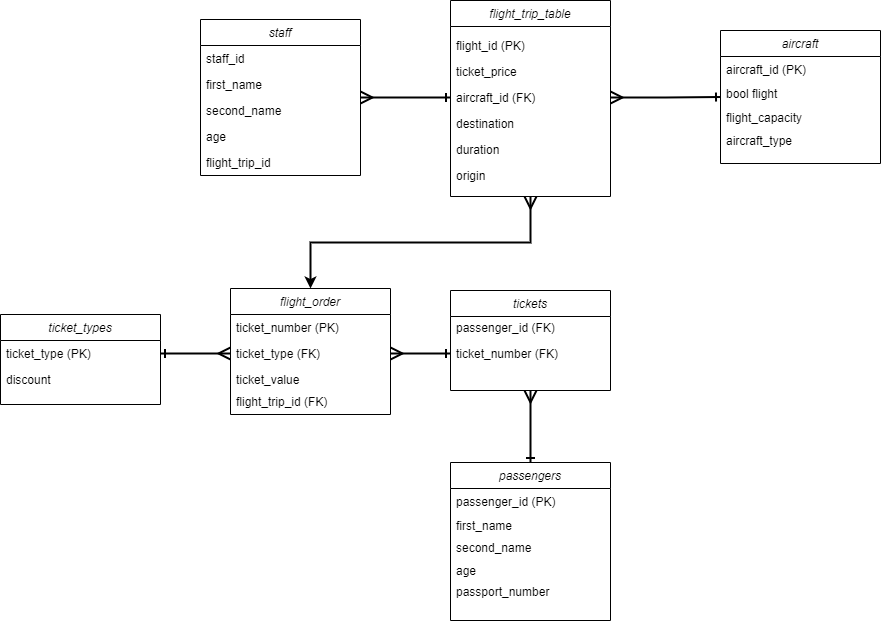

The diagram above was exported from draw.io. Its source (the exported page's mxGraphModel, read from the mxfile embedded in the PNG):
<mxGraphModel dx="1909" dy="1143" grid="1" gridSize="10" guides="1" tooltips="1" connect="1" arrows="1" fold="1" page="1" pageScale="1" pageWidth="1169" pageHeight="827" math="0" shadow="0">
  <root>
    <mxCell id="WIyWlLk6GJQsqaUBKTNV-0" />
    <mxCell id="WIyWlLk6GJQsqaUBKTNV-1" parent="WIyWlLk6GJQsqaUBKTNV-0" />
    <mxCell id="tL8S8vgxzw9MluHzjDjj-53" value="" style="group;" parent="WIyWlLk6GJQsqaUBKTNV-1" vertex="1" connectable="0">
      <mxGeometry x="-574" y="400" width="160" height="100" as="geometry" />
    </mxCell>
    <mxCell id="tL8S8vgxzw9MluHzjDjj-48" value="tickets" style="swimlane;fontStyle=2;align=center;verticalAlign=top;childLayout=stackLayout;horizontal=1;startSize=26;horizontalStack=0;resizeParent=1;resizeLast=0;collapsible=1;marginBottom=0;rounded=0;shadow=0;strokeWidth=1;" parent="tL8S8vgxzw9MluHzjDjj-53" vertex="1">
      <mxGeometry width="160" height="100" as="geometry">
        <mxRectangle x="230" y="140" width="160" height="26" as="alternateBounds" />
      </mxGeometry>
    </mxCell>
    <mxCell id="tL8S8vgxzw9MluHzjDjj-49" value="passenger_id (FK)" style="text;align=left;verticalAlign=top;spacingLeft=4;spacingRight=4;overflow=hidden;rotatable=0;points=[[0,0.5],[1,0.5]];portConstraint=eastwest;" parent="tL8S8vgxzw9MluHzjDjj-53" vertex="1">
      <mxGeometry y="24" width="160" height="26" as="geometry" />
    </mxCell>
    <mxCell id="tL8S8vgxzw9MluHzjDjj-50" value="ticket_number (FK)" style="text;align=left;verticalAlign=top;spacingLeft=4;spacingRight=4;overflow=hidden;rotatable=0;points=[[0,0.5],[1,0.5]];portConstraint=eastwest;" parent="tL8S8vgxzw9MluHzjDjj-53" vertex="1">
      <mxGeometry y="50" width="160" height="26" as="geometry" />
    </mxCell>
    <mxCell id="tL8S8vgxzw9MluHzjDjj-101" value="staff" style="swimlane;fontStyle=2;align=center;verticalAlign=top;childLayout=stackLayout;horizontal=1;startSize=26;horizontalStack=0;resizeParent=1;resizeLast=0;collapsible=1;marginBottom=0;rounded=0;shadow=0;strokeWidth=1;" parent="WIyWlLk6GJQsqaUBKTNV-1" vertex="1">
      <mxGeometry x="-824" y="129" width="160" height="156" as="geometry">
        <mxRectangle x="230" y="140" width="160" height="26" as="alternateBounds" />
      </mxGeometry>
    </mxCell>
    <mxCell id="tL8S8vgxzw9MluHzjDjj-102" value="staff_id" style="text;align=left;verticalAlign=top;spacingLeft=4;spacingRight=4;overflow=hidden;rotatable=0;points=[[0,0.5],[1,0.5]];portConstraint=eastwest;" parent="tL8S8vgxzw9MluHzjDjj-101" vertex="1">
      <mxGeometry y="26" width="160" height="26" as="geometry" />
    </mxCell>
    <mxCell id="tL8S8vgxzw9MluHzjDjj-103" value="first_name" style="text;align=left;verticalAlign=top;spacingLeft=4;spacingRight=4;overflow=hidden;rotatable=0;points=[[0,0.5],[1,0.5]];portConstraint=eastwest;" parent="tL8S8vgxzw9MluHzjDjj-101" vertex="1">
      <mxGeometry y="52" width="160" height="26" as="geometry" />
    </mxCell>
    <mxCell id="09slSfdneBY52mro02AB-3" value="second_name" style="text;align=left;verticalAlign=top;spacingLeft=4;spacingRight=4;overflow=hidden;rotatable=0;points=[[0,0.5],[1,0.5]];portConstraint=eastwest;" parent="tL8S8vgxzw9MluHzjDjj-101" vertex="1">
      <mxGeometry y="78" width="160" height="26" as="geometry" />
    </mxCell>
    <mxCell id="tL8S8vgxzw9MluHzjDjj-104" value="age" style="text;align=left;verticalAlign=top;spacingLeft=4;spacingRight=4;overflow=hidden;rotatable=0;points=[[0,0.5],[1,0.5]];portConstraint=eastwest;rounded=0;shadow=0;html=0;" parent="tL8S8vgxzw9MluHzjDjj-101" vertex="1">
      <mxGeometry y="104" width="160" height="26" as="geometry" />
    </mxCell>
    <mxCell id="oNlPgNqPv0X6PBnze9_G-14" value="flight_trip_id" style="text;align=left;verticalAlign=top;spacingLeft=4;spacingRight=4;overflow=hidden;rotatable=0;points=[[0,0.5],[1,0.5]];portConstraint=eastwest;rounded=0;shadow=0;html=0;" parent="tL8S8vgxzw9MluHzjDjj-101" vertex="1">
      <mxGeometry y="130" width="160" height="26" as="geometry" />
    </mxCell>
    <mxCell id="tL8S8vgxzw9MluHzjDjj-105" value="" style="group" parent="WIyWlLk6GJQsqaUBKTNV-1" vertex="1" connectable="0">
      <mxGeometry x="-304" y="140" width="160" height="133" as="geometry" />
    </mxCell>
    <mxCell id="tL8S8vgxzw9MluHzjDjj-70" value="" style="group" parent="tL8S8vgxzw9MluHzjDjj-105" vertex="1" connectable="0">
      <mxGeometry width="160" height="133" as="geometry" />
    </mxCell>
    <mxCell id="tL8S8vgxzw9MluHzjDjj-71" value="aircraft" style="swimlane;fontStyle=2;align=center;verticalAlign=top;childLayout=stackLayout;horizontal=1;startSize=26;horizontalStack=0;resizeParent=1;resizeLast=0;collapsible=1;marginBottom=0;rounded=0;shadow=0;strokeWidth=1;" parent="tL8S8vgxzw9MluHzjDjj-70" vertex="1">
      <mxGeometry width="160" height="133" as="geometry">
        <mxRectangle x="230" y="140" width="160" height="26" as="alternateBounds" />
      </mxGeometry>
    </mxCell>
    <mxCell id="tL8S8vgxzw9MluHzjDjj-72" value="aircraft_id (PK)" style="text;align=left;verticalAlign=top;spacingLeft=4;spacingRight=4;overflow=hidden;rotatable=0;points=[[0,0.5],[1,0.5]];portConstraint=eastwest;" parent="tL8S8vgxzw9MluHzjDjj-71" vertex="1">
      <mxGeometry y="26" width="160" height="24" as="geometry" />
    </mxCell>
    <mxCell id="tL8S8vgxzw9MluHzjDjj-73" value="bool flight" style="text;align=left;verticalAlign=top;spacingLeft=4;spacingRight=4;overflow=hidden;rotatable=0;points=[[0,0.5],[1,0.5]];portConstraint=eastwest;" parent="tL8S8vgxzw9MluHzjDjj-71" vertex="1">
      <mxGeometry y="50" width="160" height="23.5" as="geometry" />
    </mxCell>
    <mxCell id="tL8S8vgxzw9MluHzjDjj-74" value="flight_capacity" style="text;align=left;verticalAlign=top;spacingLeft=4;spacingRight=4;overflow=hidden;rotatable=0;points=[[0,0.5],[1,0.5]];portConstraint=eastwest;" parent="tL8S8vgxzw9MluHzjDjj-71" vertex="1">
      <mxGeometry y="73.5" width="160" height="23" as="geometry" />
    </mxCell>
    <mxCell id="oNlPgNqPv0X6PBnze9_G-0" value="aircraft_type" style="text;align=left;verticalAlign=top;spacingLeft=4;spacingRight=4;overflow=hidden;rotatable=0;points=[[0,0.5],[1,0.5]];portConstraint=eastwest;" parent="tL8S8vgxzw9MluHzjDjj-71" vertex="1">
      <mxGeometry y="96.5" width="160" height="23" as="geometry" />
    </mxCell>
    <mxCell id="tL8S8vgxzw9MluHzjDjj-107" value="" style="group" parent="WIyWlLk6GJQsqaUBKTNV-1" vertex="1" connectable="0">
      <mxGeometry x="-574" y="572" width="160" height="158" as="geometry" />
    </mxCell>
    <mxCell id="zkfFHV4jXpPFQw0GAbJ--0" value="passengers" style="swimlane;fontStyle=2;align=center;verticalAlign=top;childLayout=stackLayout;horizontal=1;startSize=26;horizontalStack=0;resizeParent=1;resizeLast=0;collapsible=1;marginBottom=0;rounded=0;shadow=0;strokeWidth=1;" parent="tL8S8vgxzw9MluHzjDjj-107" vertex="1">
      <mxGeometry width="160" height="158" as="geometry">
        <mxRectangle x="230" y="140" width="160" height="26" as="alternateBounds" />
      </mxGeometry>
    </mxCell>
    <mxCell id="zkfFHV4jXpPFQw0GAbJ--1" value="passenger_id (PK)" style="text;align=left;verticalAlign=top;spacingLeft=4;spacingRight=4;overflow=hidden;rotatable=0;points=[[0,0.5],[1,0.5]];portConstraint=eastwest;" parent="zkfFHV4jXpPFQw0GAbJ--0" vertex="1">
      <mxGeometry y="26" width="160" height="24" as="geometry" />
    </mxCell>
    <mxCell id="tL8S8vgxzw9MluHzjDjj-41" value="first_name" style="text;align=left;verticalAlign=top;spacingLeft=4;spacingRight=4;overflow=hidden;rotatable=0;points=[[0,0.5],[1,0.5]];portConstraint=eastwest;" parent="zkfFHV4jXpPFQw0GAbJ--0" vertex="1">
      <mxGeometry y="50" width="160" height="22.4" as="geometry" />
    </mxCell>
    <mxCell id="09slSfdneBY52mro02AB-2" value="second_name" style="text;align=left;verticalAlign=top;spacingLeft=4;spacingRight=4;overflow=hidden;rotatable=0;points=[[0,0.5],[1,0.5]];portConstraint=eastwest;" parent="zkfFHV4jXpPFQw0GAbJ--0" vertex="1">
      <mxGeometry y="72.4" width="160" height="22.4" as="geometry" />
    </mxCell>
    <mxCell id="zkfFHV4jXpPFQw0GAbJ--2" value="age" style="text;align=left;verticalAlign=top;spacingLeft=4;spacingRight=4;overflow=hidden;rotatable=0;points=[[0,0.5],[1,0.5]];portConstraint=eastwest;rounded=0;shadow=0;html=0;" parent="zkfFHV4jXpPFQw0GAbJ--0" vertex="1">
      <mxGeometry y="94.80000000000001" width="160" height="20.8" as="geometry" />
    </mxCell>
    <mxCell id="tL8S8vgxzw9MluHzjDjj-106" value="passport_number" style="text;align=left;verticalAlign=top;spacingLeft=4;spacingRight=4;overflow=hidden;rotatable=0;points=[[0,0.5],[1,0.5]];portConstraint=eastwest;rounded=0;shadow=0;html=0;" parent="zkfFHV4jXpPFQw0GAbJ--0" vertex="1">
      <mxGeometry y="115.60000000000001" width="160" height="28.46" as="geometry" />
    </mxCell>
    <mxCell id="tL8S8vgxzw9MluHzjDjj-108" value="" style="group" parent="WIyWlLk6GJQsqaUBKTNV-1" vertex="1" connectable="0">
      <mxGeometry x="-574" y="110" width="160" height="196" as="geometry" />
    </mxCell>
    <mxCell id="tL8S8vgxzw9MluHzjDjj-27" value="flight_trip_table" style="swimlane;fontStyle=2;align=center;verticalAlign=top;childLayout=stackLayout;horizontal=1;startSize=26;horizontalStack=0;resizeParent=1;resizeLast=0;collapsible=1;marginBottom=0;rounded=0;shadow=0;strokeWidth=1;" parent="tL8S8vgxzw9MluHzjDjj-108" vertex="1">
      <mxGeometry width="160" height="196" as="geometry">
        <mxRectangle x="230" y="140" width="160" height="26" as="alternateBounds" />
      </mxGeometry>
    </mxCell>
    <mxCell id="tL8S8vgxzw9MluHzjDjj-44" value="ticket_price" style="text;align=left;verticalAlign=top;spacingLeft=4;spacingRight=4;overflow=hidden;rotatable=0;points=[[0,0.5],[1,0.5]];portConstraint=eastwest;" parent="tL8S8vgxzw9MluHzjDjj-108" vertex="1">
      <mxGeometry y="58" width="160" height="26" as="geometry" />
    </mxCell>
    <mxCell id="tL8S8vgxzw9MluHzjDjj-45" value="aircraft_id (FK)" style="text;align=left;verticalAlign=top;spacingLeft=4;spacingRight=4;overflow=hidden;rotatable=0;points=[[0,0.5],[1,0.5]];portConstraint=eastwest;" parent="tL8S8vgxzw9MluHzjDjj-108" vertex="1">
      <mxGeometry y="84" width="160" height="26" as="geometry" />
    </mxCell>
    <mxCell id="tL8S8vgxzw9MluHzjDjj-46" value="destination" style="text;align=left;verticalAlign=top;spacingLeft=4;spacingRight=4;overflow=hidden;rotatable=0;points=[[0,0.5],[1,0.5]];portConstraint=eastwest;" parent="tL8S8vgxzw9MluHzjDjj-108" vertex="1">
      <mxGeometry y="110" width="160" height="26" as="geometry" />
    </mxCell>
    <mxCell id="tL8S8vgxzw9MluHzjDjj-47" value="flight_id (PK)" style="text;align=left;verticalAlign=top;spacingLeft=4;spacingRight=4;overflow=hidden;rotatable=0;points=[[0,0.5],[1,0.5]];portConstraint=eastwest;" parent="tL8S8vgxzw9MluHzjDjj-108" vertex="1">
      <mxGeometry y="32" width="160" height="26" as="geometry" />
    </mxCell>
    <mxCell id="tL8S8vgxzw9MluHzjDjj-52" value="duration" style="text;align=left;verticalAlign=top;spacingLeft=4;spacingRight=4;overflow=hidden;rotatable=0;points=[[0,0.5],[1,0.5]];portConstraint=eastwest;" parent="tL8S8vgxzw9MluHzjDjj-108" vertex="1">
      <mxGeometry y="136" width="160" height="26" as="geometry" />
    </mxCell>
    <mxCell id="tL8S8vgxzw9MluHzjDjj-54" value="origin" style="text;align=left;verticalAlign=top;spacingLeft=4;spacingRight=4;overflow=hidden;rotatable=0;points=[[0,0.5],[1,0.5]];portConstraint=eastwest;" parent="tL8S8vgxzw9MluHzjDjj-108" vertex="1">
      <mxGeometry y="162" width="160" height="26" as="geometry" />
    </mxCell>
    <mxCell id="32GKXj04X5cxDp7pSgDI-1" style="edgeStyle=orthogonalEdgeStyle;rounded=0;orthogonalLoop=1;jettySize=auto;html=1;exitX=0.5;exitY=0;exitDx=0;exitDy=0;entryX=0.5;entryY=1;entryDx=0;entryDy=0;endArrow=ERmany;endFill=0;strokeWidth=2;endSize=9;startArrow=ERone;startFill=0;" parent="WIyWlLk6GJQsqaUBKTNV-1" source="zkfFHV4jXpPFQw0GAbJ--0" target="tL8S8vgxzw9MluHzjDjj-48" edge="1">
      <mxGeometry relative="1" as="geometry" />
    </mxCell>
    <mxCell id="32GKXj04X5cxDp7pSgDI-2" style="edgeStyle=orthogonalEdgeStyle;rounded=0;orthogonalLoop=1;jettySize=auto;html=1;exitX=1;exitY=0.5;exitDx=0;exitDy=0;endArrow=ERone;endFill=0;endSize=6;targetPerimeterSpacing=0;strokeWidth=2;startArrow=ERmany;startFill=0;startSize=9;" parent="WIyWlLk6GJQsqaUBKTNV-1" source="tL8S8vgxzw9MluHzjDjj-45" target="tL8S8vgxzw9MluHzjDjj-71" edge="1">
      <mxGeometry relative="1" as="geometry" />
    </mxCell>
    <mxCell id="oNlPgNqPv0X6PBnze9_G-1" value="" style="group;" parent="WIyWlLk6GJQsqaUBKTNV-1" vertex="1" connectable="0">
      <mxGeometry x="-794" y="398" width="160" height="120" as="geometry" />
    </mxCell>
    <mxCell id="oNlPgNqPv0X6PBnze9_G-2" value="flight_order" style="swimlane;fontStyle=2;align=center;verticalAlign=top;childLayout=stackLayout;horizontal=1;startSize=26;horizontalStack=0;resizeParent=1;resizeLast=0;collapsible=1;marginBottom=0;rounded=0;shadow=0;strokeWidth=1;" parent="oNlPgNqPv0X6PBnze9_G-1" vertex="1">
      <mxGeometry width="160" height="126" as="geometry">
        <mxRectangle x="230" y="140" width="160" height="26" as="alternateBounds" />
      </mxGeometry>
    </mxCell>
    <mxCell id="oNlPgNqPv0X6PBnze9_G-3" value="ticket_number (PK)" style="text;align=left;verticalAlign=top;spacingLeft=4;spacingRight=4;overflow=hidden;rotatable=0;points=[[0,0.5],[1,0.5]];portConstraint=eastwest;" parent="oNlPgNqPv0X6PBnze9_G-2" vertex="1">
      <mxGeometry y="26" width="160" height="26" as="geometry" />
    </mxCell>
    <mxCell id="oNlPgNqPv0X6PBnze9_G-7" value="ticket_type (FK)" style="text;align=left;verticalAlign=top;spacingLeft=4;spacingRight=4;overflow=hidden;rotatable=0;points=[[0,0.5],[1,0.5]];portConstraint=eastwest;" parent="oNlPgNqPv0X6PBnze9_G-2" vertex="1">
      <mxGeometry y="52" width="160" height="26" as="geometry" />
    </mxCell>
    <mxCell id="oNlPgNqPv0X6PBnze9_G-4" value="ticket_value" style="text;align=left;verticalAlign=top;spacingLeft=4;spacingRight=4;overflow=hidden;rotatable=0;points=[[0,0.5],[1,0.5]];portConstraint=eastwest;" parent="oNlPgNqPv0X6PBnze9_G-2" vertex="1">
      <mxGeometry y="78" width="160" height="22" as="geometry" />
    </mxCell>
    <mxCell id="oNlPgNqPv0X6PBnze9_G-8" value="flight_trip_id (FK)" style="text;align=left;verticalAlign=top;spacingLeft=4;spacingRight=4;overflow=hidden;rotatable=0;points=[[0,0.5],[1,0.5]];portConstraint=eastwest;" parent="oNlPgNqPv0X6PBnze9_G-2" vertex="1">
      <mxGeometry y="100" width="160" height="26" as="geometry" />
    </mxCell>
    <mxCell id="oNlPgNqPv0X6PBnze9_G-5" style="edgeStyle=orthogonalEdgeStyle;rounded=0;orthogonalLoop=1;jettySize=auto;html=1;exitX=0.5;exitY=1;exitDx=0;exitDy=0;entryX=0.5;entryY=0;entryDx=0;entryDy=0;startArrow=ERmany;startFill=0;startSize=9;endSize=6;strokeWidth=2;" parent="WIyWlLk6GJQsqaUBKTNV-1" source="tL8S8vgxzw9MluHzjDjj-27" target="oNlPgNqPv0X6PBnze9_G-2" edge="1">
      <mxGeometry relative="1" as="geometry" />
    </mxCell>
    <mxCell id="oNlPgNqPv0X6PBnze9_G-6" style="edgeStyle=orthogonalEdgeStyle;rounded=0;orthogonalLoop=1;jettySize=auto;html=1;exitX=1;exitY=0.5;exitDx=0;exitDy=0;entryX=0;entryY=0.5;entryDx=0;entryDy=0;startArrow=ERmany;startFill=0;startSize=9;endSize=6;endArrow=ERone;endFill=0;strokeWidth=2;" parent="WIyWlLk6GJQsqaUBKTNV-1" source="oNlPgNqPv0X6PBnze9_G-7" target="tL8S8vgxzw9MluHzjDjj-50" edge="1">
      <mxGeometry relative="1" as="geometry" />
    </mxCell>
    <mxCell id="oNlPgNqPv0X6PBnze9_G-10" value="ticket_types" style="swimlane;fontStyle=2;align=center;verticalAlign=top;childLayout=stackLayout;horizontal=1;startSize=26;horizontalStack=0;resizeParent=1;resizeLast=0;collapsible=1;marginBottom=0;rounded=0;shadow=0;strokeWidth=1;" parent="WIyWlLk6GJQsqaUBKTNV-1" vertex="1">
      <mxGeometry x="-1024" y="424" width="160" height="90" as="geometry">
        <mxRectangle x="230" y="140" width="160" height="26" as="alternateBounds" />
      </mxGeometry>
    </mxCell>
    <mxCell id="oNlPgNqPv0X6PBnze9_G-11" value="ticket_type (PK)" style="text;align=left;verticalAlign=top;spacingLeft=4;spacingRight=4;overflow=hidden;rotatable=0;points=[[0,0.5],[1,0.5]];portConstraint=eastwest;" parent="oNlPgNqPv0X6PBnze9_G-10" vertex="1">
      <mxGeometry y="26" width="160" height="26" as="geometry" />
    </mxCell>
    <mxCell id="oNlPgNqPv0X6PBnze9_G-12" value="discount" style="text;align=left;verticalAlign=top;spacingLeft=4;spacingRight=4;overflow=hidden;rotatable=0;points=[[0,0.5],[1,0.5]];portConstraint=eastwest;" parent="oNlPgNqPv0X6PBnze9_G-10" vertex="1">
      <mxGeometry y="52" width="160" height="26" as="geometry" />
    </mxCell>
    <mxCell id="oNlPgNqPv0X6PBnze9_G-13" style="edgeStyle=orthogonalEdgeStyle;rounded=0;orthogonalLoop=1;jettySize=auto;html=1;exitX=1;exitY=0.5;exitDx=0;exitDy=0;entryX=0;entryY=0.5;entryDx=0;entryDy=0;startArrow=ERone;startFill=0;startSize=6;endArrow=ERmany;endFill=0;endSize=9;strokeWidth=2;" parent="WIyWlLk6GJQsqaUBKTNV-1" source="oNlPgNqPv0X6PBnze9_G-11" target="oNlPgNqPv0X6PBnze9_G-7" edge="1">
      <mxGeometry relative="1" as="geometry" />
    </mxCell>
    <mxCell id="oNlPgNqPv0X6PBnze9_G-16" style="edgeStyle=orthogonalEdgeStyle;rounded=0;orthogonalLoop=1;jettySize=auto;html=1;exitX=0;exitY=0.5;exitDx=0;exitDy=0;startArrow=ERone;startFill=0;startSize=6;endArrow=ERmany;endFill=0;endSize=9;strokeWidth=2;" parent="WIyWlLk6GJQsqaUBKTNV-1" source="tL8S8vgxzw9MluHzjDjj-45" target="tL8S8vgxzw9MluHzjDjj-101" edge="1">
      <mxGeometry relative="1" as="geometry" />
    </mxCell>
  </root>
</mxGraphModel>